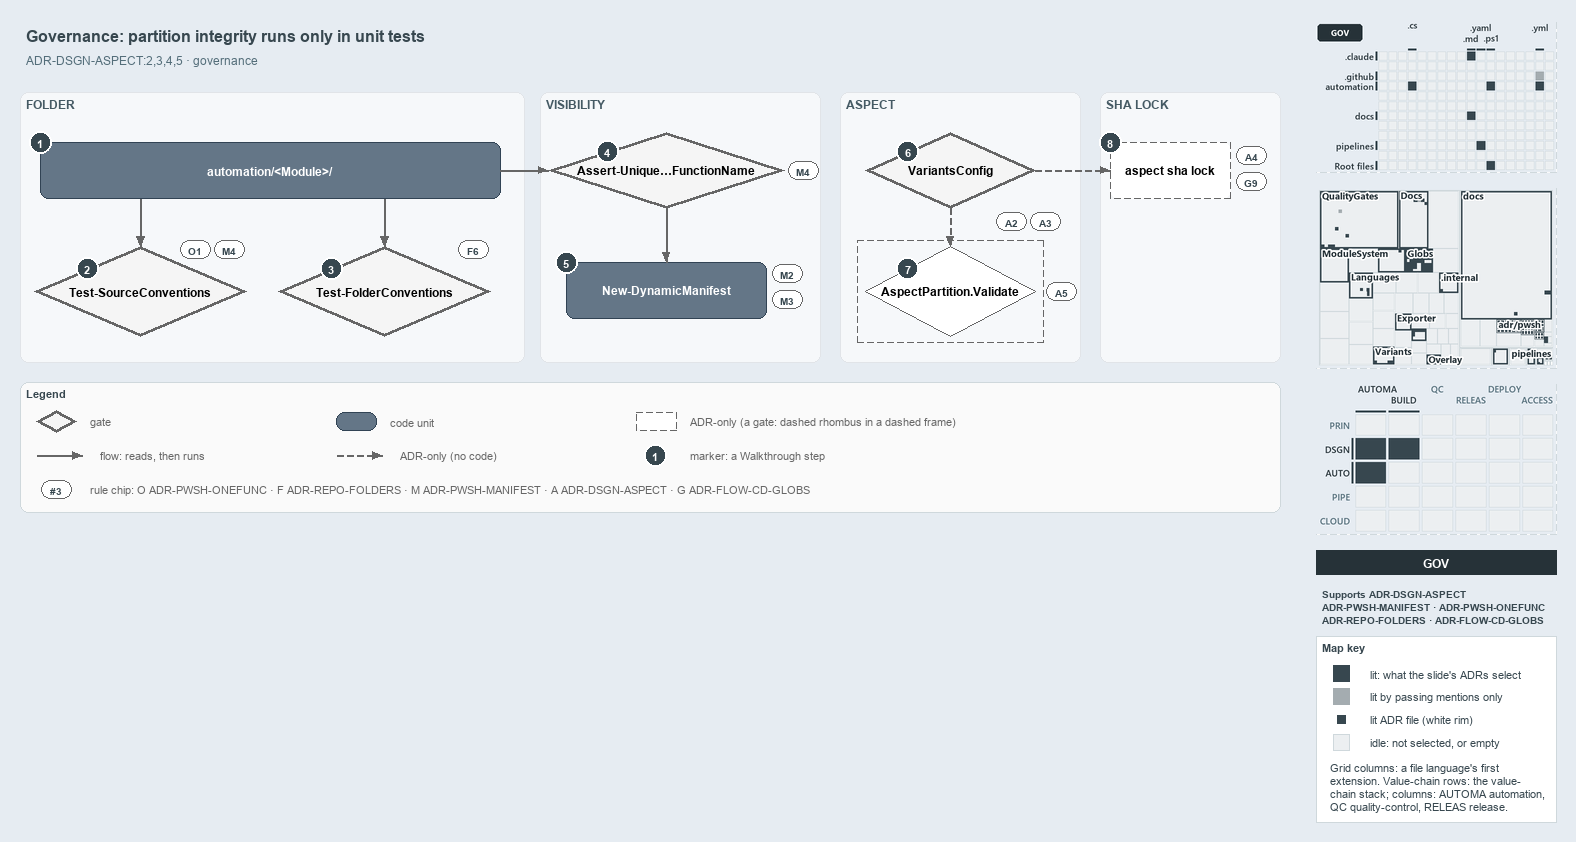

The diagram above was exported from draw.io. Its source (the exported page's mxGraphModel, read from the mxfile embedded in the PNG):
<mxGraphModel dx="1024" dy="768" grid="0" gridSize="10" guides="1" tooltips="1" connect="1" arrows="1" fold="1" page="1" pageScale="1" pageWidth="1572" pageHeight="602" background="#E6ECF2" math="0" shadow="0">
  <root>
    <mxCell id="0" />
    <mxCell id="1" parent="0" />
    <mxCell id="title" value="Governance: partition integrity runs only in unit tests" style="text;html=1;align=left;verticalAlign=middle;fontSize=16;fontStyle=1;fontColor=#37474F;" vertex="1" parent="1">
      <mxGeometry x="20" y="14" width="1260" height="30" as="geometry" />
    </mxCell>
    <mxCell id="subtitle" value="ADR-DSGN-ASPECT:2,3,4,5 &amp;#183; governance" style="text;html=1;align=left;verticalAlign=middle;fontSize=12;fontColor=#546E7A;" vertex="1" parent="1">
      <mxGeometry x="20" y="44" width="1240" height="20" as="geometry" />
    </mxCell>
    <mxCell id="band-folder" value="FOLDER" style="rounded=1;html=1;arcSize=3;fillColor=#F6F8FA;strokeColor=#E1E4E8;verticalAlign=top;align=left;spacingLeft=8;fontStyle=1;fontSize=12;fontColor=#455A64;" vertex="1" parent="1">
      <mxGeometry x="20" y="86" width="504" height="270" as="geometry" />
    </mxCell>
    <mxCell id="band-visibility" value="VISIBILITY" style="rounded=1;html=1;arcSize=3;fillColor=#F6F8FA;strokeColor=#E1E4E8;verticalAlign=top;align=left;spacingLeft=8;fontStyle=1;fontSize=12;fontColor=#455A64;" vertex="1" parent="1">
      <mxGeometry x="540" y="86" width="280" height="270" as="geometry" />
    </mxCell>
    <mxCell id="band-aspect" value="ASPECT" style="rounded=1;html=1;arcSize=3;fillColor=#F6F8FA;strokeColor=#E1E4E8;verticalAlign=top;align=left;spacingLeft=8;fontStyle=1;fontSize=12;fontColor=#455A64;" vertex="1" parent="1">
      <mxGeometry x="840" y="86" width="240" height="270" as="geometry" />
    </mxCell>
    <mxCell id="band-lock" value="SHA LOCK" style="rounded=1;html=1;arcSize=3;fillColor=#F6F8FA;strokeColor=#E1E4E8;verticalAlign=top;align=left;spacingLeft=8;fontStyle=1;fontSize=12;fontColor=#455A64;" vertex="1" parent="1">
      <mxGeometry x="1100" y="86" width="180" height="270" as="geometry" />
    </mxCell>
    <mxCell id="folder" value="&lt;b&gt;automation/&amp;lt;Module&amp;gt;/&lt;/b&gt;" style="rounded=1;whiteSpace=wrap;html=1;arcSize=20;fillColor=#647687;strokeColor=#314354;fontColor=#FFFFFF;fontSize=12;" vertex="1" parent="1">
      <mxGeometry x="40" y="136" width="460" height="56" as="geometry" />
    </mxCell>
    <mxCell id="gate-source" value="&lt;b&gt;Test-SourceConventions&lt;/b&gt;" style="rhombus;whiteSpace=wrap;html=1;fillColor=#f5f5f5;strokeColor=#666666;strokeWidth=3;fontSize=12;" vertex="1" parent="1">
      <mxGeometry x="34" y="240" width="212" height="90" as="geometry" />
    </mxCell>
    <mxCell id="gate-folder" value="&lt;b&gt;Test-FolderConventions&lt;/b&gt;" style="rhombus;whiteSpace=wrap;html=1;fillColor=#f5f5f5;strokeColor=#666666;strokeWidth=3;fontSize=12;" vertex="1" parent="1">
      <mxGeometry x="278" y="240" width="212" height="90" as="geometry" />
    </mxCell>
    <mxCell id="gate-unique" value="&lt;b&gt;Assert-Unique&amp;#8230;FunctionName&lt;/b&gt;" style="rhombus;whiteSpace=wrap;html=1;fillColor=#f5f5f5;strokeColor=#666666;strokeWidth=3;fontSize=12;" vertex="1" parent="1">
      <mxGeometry x="548" y="126" width="236" height="76" as="geometry" />
    </mxCell>
    <mxCell id="manifest" value="&lt;b&gt;New-DynamicManifest&lt;/b&gt;" style="rounded=1;whiteSpace=wrap;html=1;arcSize=20;fillColor=#647687;strokeColor=#314354;fontColor=#FFFFFF;fontSize=12;" vertex="1" parent="1">
      <mxGeometry x="566" y="256" width="200" height="56" as="geometry" />
    </mxCell>
    <mxCell id="gate-variants" value="&lt;b&gt;VariantsConfig&lt;/b&gt;" style="rhombus;whiteSpace=wrap;html=1;fillColor=#f5f5f5;strokeColor=#666666;strokeWidth=3;fontSize=12;" vertex="1" parent="1">
      <mxGeometry x="865" y="126" width="170" height="76" as="geometry" />
    </mxCell>
    <mxCell id="frame-validate" value="" style="rounded=0;html=1;fillColor=none;strokeColor=#666666;dashed=1;" vertex="1" parent="1">
      <mxGeometry x="857" y="234" width="186" height="102" as="geometry" />
    </mxCell>
    <mxCell id="validate" value="&lt;b&gt;AspectPartition.Validate&lt;/b&gt;" style="rhombus;whiteSpace=wrap;html=1;fillColor=#FFFFFF;strokeColor=#666666;dashed=1;fontSize=12;" vertex="1" parent="1">
      <mxGeometry x="865" y="240" width="170" height="90" as="geometry" />
    </mxCell>
    <mxCell id="lock" value="&lt;b&gt;aspect sha lock&lt;/b&gt;" style="rounded=1;whiteSpace=wrap;html=1;arcSize=20;fillColor=#FFFFFF;strokeColor=#666666;dashed=1;fontSize=12;" vertex="1" parent="1">
      <mxGeometry x="1110" y="136" width="120" height="56" as="geometry" />
    </mxCell>
    <mxCell id="port-folder-b1" value="" style="text;html=1;strokeColor=none;fillColor=none;" vertex="1" parent="1">
      <mxGeometry x="140" y="192" width="1" height="1" as="geometry" />
    </mxCell>
    <mxCell id="edge-folder-source" value="" style="edgeStyle=orthogonalEdgeStyle;rounded=1;html=1;endArrow=block;strokeColor=#666666;" edge="1" parent="1" source="port-folder-b1" target="gate-source">
      <mxGeometry relative="1" as="geometry" />
    </mxCell>
    <mxCell id="port-folder-b2" value="" style="text;html=1;strokeColor=none;fillColor=none;" vertex="1" parent="1">
      <mxGeometry x="384" y="192" width="1" height="1" as="geometry" />
    </mxCell>
    <mxCell id="edge-folder-folder" value="" style="edgeStyle=orthogonalEdgeStyle;rounded=1;html=1;endArrow=block;strokeColor=#666666;" edge="1" parent="1" source="port-folder-b2" target="gate-folder">
      <mxGeometry relative="1" as="geometry" />
    </mxCell>
    <mxCell id="edge-folder-unique" value="" style="edgeStyle=orthogonalEdgeStyle;rounded=1;html=1;endArrow=block;strokeColor=#666666;" edge="1" parent="1" source="folder" target="gate-unique">
      <mxGeometry relative="1" as="geometry" />
    </mxCell>
    <mxCell id="edge-unique-manifest" value="" style="edgeStyle=orthogonalEdgeStyle;rounded=1;html=1;endArrow=block;strokeColor=#666666;" edge="1" parent="1" source="gate-unique" target="manifest">
      <mxGeometry relative="1" as="geometry" />
    </mxCell>
    <mxCell id="edge-variants-validate" value="" style="edgeStyle=orthogonalEdgeStyle;rounded=1;html=1;endArrow=block;strokeColor=#666666;dashed=1;" edge="1" parent="1" source="gate-variants" target="validate">
      <mxGeometry relative="1" as="geometry" />
    </mxCell>
    <mxCell id="edge-variants-lock" value="" style="edgeStyle=orthogonalEdgeStyle;rounded=1;html=1;endArrow=block;strokeColor=#666666;dashed=1;" edge="1" parent="1" source="gate-variants" target="lock">
      <mxGeometry relative="1" as="geometry" />
    </mxCell>
    <mxCell id="mark-1" value="1" style="ellipse;html=1;fillColor=#37474F;strokeColor=#FFFFFF;strokeWidth=2;fontColor=#FFFFFF;fontStyle=1;fontSize=11;" vertex="1" parent="1">
      <mxGeometry x="29" y="125" width="22" height="22" as="geometry" />
    </mxCell>
    <mxCell id="mark-2" value="2" style="ellipse;html=1;fillColor=#37474F;strokeColor=#FFFFFF;strokeWidth=2;fontColor=#FFFFFF;fontStyle=1;fontSize=11;" vertex="1" parent="1">
      <mxGeometry x="76" y="251.5" width="22" height="22" as="geometry" />
    </mxCell>
    <mxCell id="mark-3" value="3" style="ellipse;html=1;fillColor=#37474F;strokeColor=#FFFFFF;strokeWidth=2;fontColor=#FFFFFF;fontStyle=1;fontSize=11;" vertex="1" parent="1">
      <mxGeometry x="320" y="251.5" width="22" height="22" as="geometry" />
    </mxCell>
    <mxCell id="mark-4" value="4" style="ellipse;html=1;fillColor=#37474F;strokeColor=#FFFFFF;strokeWidth=2;fontColor=#FFFFFF;fontStyle=1;fontSize=11;" vertex="1" parent="1">
      <mxGeometry x="596" y="134" width="22" height="22" as="geometry" />
    </mxCell>
    <mxCell id="mark-5" value="5" style="ellipse;html=1;fillColor=#37474F;strokeColor=#FFFFFF;strokeWidth=2;fontColor=#FFFFFF;fontStyle=1;fontSize=11;" vertex="1" parent="1">
      <mxGeometry x="555" y="245" width="22" height="22" as="geometry" />
    </mxCell>
    <mxCell id="mark-6" value="6" style="ellipse;html=1;fillColor=#37474F;strokeColor=#FFFFFF;strokeWidth=2;fontColor=#FFFFFF;fontStyle=1;fontSize=11;" vertex="1" parent="1">
      <mxGeometry x="896.5" y="134" width="22" height="22" as="geometry" />
    </mxCell>
    <mxCell id="mark-7" value="7" style="ellipse;html=1;fillColor=#37474F;strokeColor=#FFFFFF;strokeWidth=2;fontColor=#FFFFFF;fontStyle=1;fontSize=11;" vertex="1" parent="1">
      <mxGeometry x="896.5" y="251.5" width="22" height="22" as="geometry" />
    </mxCell>
    <mxCell id="mark-8" value="8" style="ellipse;html=1;fillColor=#37474F;strokeColor=#FFFFFF;strokeWidth=2;fontColor=#FFFFFF;fontStyle=1;fontSize=11;" vertex="1" parent="1">
      <mxGeometry x="1099" y="125" width="22" height="22" as="geometry" />
    </mxCell>
    <mxCell id="chip-source-o1" value="O1" style="rounded=1;arcSize=50;whiteSpace=wrap;html=1;fillColor=#FFFFFF;strokeColor=#666666;fontColor=#37474F;fontStyle=1;fontSize=10.5;" vertex="1" parent="1">
      <mxGeometry x="180" y="234" width="30" height="18" as="geometry" />
    </mxCell>
    <mxCell id="chip-source-m4" value="M4" style="rounded=1;arcSize=50;whiteSpace=wrap;html=1;fillColor=#FFFFFF;strokeColor=#666666;fontColor=#37474F;fontStyle=1;fontSize=10.5;" vertex="1" parent="1">
      <mxGeometry x="214" y="234" width="30" height="18" as="geometry" />
    </mxCell>
    <mxCell id="chip-folder-f6" value="F6" style="rounded=1;arcSize=50;whiteSpace=wrap;html=1;fillColor=#FFFFFF;strokeColor=#666666;fontColor=#37474F;fontStyle=1;fontSize=10.5;" vertex="1" parent="1">
      <mxGeometry x="458" y="234" width="30" height="18" as="geometry" />
    </mxCell>
    <mxCell id="chip-unique-m4" value="M4" style="rounded=1;arcSize=50;whiteSpace=wrap;html=1;fillColor=#FFFFFF;strokeColor=#666666;fontColor=#37474F;fontStyle=1;fontSize=10.5;" vertex="1" parent="1">
      <mxGeometry x="788" y="155" width="30" height="18" as="geometry" />
    </mxCell>
    <mxCell id="chip-manifest-m2" value="M2" style="rounded=1;arcSize=50;whiteSpace=wrap;html=1;fillColor=#FFFFFF;strokeColor=#666666;fontColor=#37474F;fontStyle=1;fontSize=10.5;" vertex="1" parent="1">
      <mxGeometry x="772" y="258" width="30" height="18" as="geometry" />
    </mxCell>
    <mxCell id="chip-manifest-m3" value="M3" style="rounded=1;arcSize=50;whiteSpace=wrap;html=1;fillColor=#FFFFFF;strokeColor=#666666;fontColor=#37474F;fontStyle=1;fontSize=10.5;" vertex="1" parent="1">
      <mxGeometry x="772" y="284" width="30" height="18" as="geometry" />
    </mxCell>
    <mxCell id="chip-variants-a2" value="A2" style="rounded=1;arcSize=50;whiteSpace=wrap;html=1;fillColor=#FFFFFF;strokeColor=#666666;fontColor=#37474F;fontStyle=1;fontSize=10.5;" vertex="1" parent="1">
      <mxGeometry x="996" y="206" width="30" height="18" as="geometry" />
    </mxCell>
    <mxCell id="chip-variants-a3" value="A3" style="rounded=1;arcSize=50;whiteSpace=wrap;html=1;fillColor=#FFFFFF;strokeColor=#666666;fontColor=#37474F;fontStyle=1;fontSize=10.5;" vertex="1" parent="1">
      <mxGeometry x="1030" y="206" width="30" height="18" as="geometry" />
    </mxCell>
    <mxCell id="chip-validate-a5" value="A5" style="rounded=1;arcSize=50;whiteSpace=wrap;html=1;fillColor=#FFFFFF;strokeColor=#666666;fontColor=#37474F;fontStyle=1;fontSize=10.5;" vertex="1" parent="1">
      <mxGeometry x="1046" y="276" width="30" height="18" as="geometry" />
    </mxCell>
    <mxCell id="chip-lock-a4" value="A4" style="rounded=1;arcSize=50;whiteSpace=wrap;html=1;fillColor=#FFFFFF;strokeColor=#666666;fontColor=#37474F;fontStyle=1;fontSize=10.5;" vertex="1" parent="1">
      <mxGeometry x="1236" y="140" width="30" height="18" as="geometry" />
    </mxCell>
    <mxCell id="chip-lock-g9" value="G9" style="rounded=1;arcSize=50;whiteSpace=wrap;html=1;fillColor=#FFFFFF;strokeColor=#666666;fontColor=#37474F;fontStyle=1;fontSize=10.5;" vertex="1" parent="1">
      <mxGeometry x="1236" y="166" width="30" height="18" as="geometry" />
    </mxCell>
    <mxCell id="legend" value="&lt;b&gt;Legend&lt;/b&gt;" style="rounded=1;whiteSpace=wrap;html=1;arcSize=6;fillColor=#FAFAFA;strokeColor=#CFD8DC;align=left;verticalAlign=top;spacing=8;fontSize=11;fontColor=#37474F;" vertex="1" parent="1">
      <mxGeometry x="20" y="376" width="1260" height="130" as="geometry" />
    </mxCell>
    <mxCell id="legend-gate" value="" style="rhombus;whiteSpace=wrap;html=1;fillColor=#f5f5f5;strokeColor=#666666;strokeWidth=3;fontSize=12;" vertex="1" parent="1">
      <mxGeometry x="36" y="404" width="40" height="22" as="geometry" />
    </mxCell>
    <mxCell id="legend-gate-text" value="gate" style="text;html=1;align=left;verticalAlign=middle;fontSize=11;fontColor=#666666;" vertex="1" parent="1">
      <mxGeometry x="84" y="405" width="240" height="20" as="geometry" />
    </mxCell>
    <mxCell id="legend-code" value="" style="rounded=1;whiteSpace=wrap;html=1;arcSize=20;fillColor=#647687;strokeColor=#314354;fontColor=#FFFFFF;fontSize=12;" vertex="1" parent="1">
      <mxGeometry x="336" y="406" width="40" height="18" as="geometry" />
    </mxCell>
    <mxCell id="legend-code-text" value="code unit" style="text;html=1;align=left;verticalAlign=middle;fontSize=11;fontColor=#666666;" vertex="1" parent="1">
      <mxGeometry x="384" y="405" width="240" height="20" as="geometry" />
    </mxCell>
    <mxCell id="legend-adronly" value="" style="rounded=1;whiteSpace=wrap;html=1;arcSize=20;fillColor=#FFFFFF;strokeColor=#666666;dashed=1;fontSize=12;" vertex="1" parent="1">
      <mxGeometry x="636" y="406" width="40" height="18" as="geometry" />
    </mxCell>
    <mxCell id="legend-adronly-text" value="ADR-only (a gate: dashed rhombus in a dashed frame)" style="text;html=1;align=left;verticalAlign=middle;fontSize=11;fontColor=#666666;" vertex="1" parent="1">
      <mxGeometry x="684" y="405" width="240" height="20" as="geometry" />
    </mxCell>
    <mxCell id="legend-flow-a" value="" style="text;html=1;strokeColor=none;fillColor=none;" vertex="1" parent="1">
      <mxGeometry x="36" y="449" width="1" height="1" as="geometry" />
    </mxCell>
    <mxCell id="legend-flow-b" value="" style="text;html=1;strokeColor=none;fillColor=none;" vertex="1" parent="1">
      <mxGeometry x="82" y="449" width="1" height="1" as="geometry" />
    </mxCell>
    <mxCell id="legend-flow" value="" style="edgeStyle=orthogonalEdgeStyle;rounded=1;html=1;endArrow=block;strokeColor=#666666;" edge="1" parent="1" source="legend-flow-a" target="legend-flow-b">
      <mxGeometry relative="1" as="geometry" />
    </mxCell>
    <mxCell id="legend-flow-text" value="flow: reads, then runs" style="text;html=1;align=left;verticalAlign=middle;fontSize=11;fontColor=#666666;" vertex="1" parent="1">
      <mxGeometry x="94" y="439" width="240" height="20" as="geometry" />
    </mxCell>
    <mxCell id="legend-adr-a" value="" style="text;html=1;strokeColor=none;fillColor=none;" vertex="1" parent="1">
      <mxGeometry x="336" y="449" width="1" height="1" as="geometry" />
    </mxCell>
    <mxCell id="legend-adr-b" value="" style="text;html=1;strokeColor=none;fillColor=none;" vertex="1" parent="1">
      <mxGeometry x="382" y="449" width="1" height="1" as="geometry" />
    </mxCell>
    <mxCell id="legend-adr" value="" style="edgeStyle=orthogonalEdgeStyle;rounded=1;html=1;endArrow=block;strokeColor=#666666;dashed=1;" edge="1" parent="1" source="legend-adr-a" target="legend-adr-b">
      <mxGeometry relative="1" as="geometry" />
    </mxCell>
    <mxCell id="legend-adr-text" value="ADR-only (no code)" style="text;html=1;align=left;verticalAlign=middle;fontSize=11;fontColor=#666666;" vertex="1" parent="1">
      <mxGeometry x="394" y="439" width="240" height="20" as="geometry" />
    </mxCell>
    <mxCell id="legend-mark" value="1" style="ellipse;html=1;fillColor=#37474F;strokeColor=#FFFFFF;strokeWidth=2;fontColor=#FFFFFF;fontStyle=1;fontSize=11;" vertex="1" parent="1">
      <mxGeometry x="644" y="438" width="22" height="22" as="geometry" />
    </mxCell>
    <mxCell id="legend-mark-text" value="marker: a Walkthrough step" style="text;html=1;align=left;verticalAlign=middle;fontSize=11;fontColor=#666666;" vertex="1" parent="1">
      <mxGeometry x="684" y="439" width="220" height="20" as="geometry" />
    </mxCell>
    <mxCell id="legend-rule" value="#3" style="rounded=1;arcSize=50;whiteSpace=wrap;html=1;fillColor=#FFFFFF;strokeColor=#666666;fontColor=#37474F;fontStyle=1;fontSize=10.5;" vertex="1" parent="1">
      <mxGeometry x="41" y="474" width="30" height="18" as="geometry" />
    </mxCell>
    <mxCell id="legend-rule-text" value="rule chip: O ADR-PWSH-ONEFUNC &amp;#183; F ADR-REPO-FOLDERS &amp;#183; M ADR-PWSH-MANIFEST &amp;#183; A ADR-DSGN-ASPECT &amp;#183; G ADR-FLOW-CD-GLOBS" style="text;html=1;align=left;verticalAlign=middle;fontSize=11;fontColor=#666666;" vertex="1" parent="1">
      <mxGeometry x="84" y="473" width="900" height="20" as="geometry" />
    </mxCell>
    <mxCell id="minimap-grid" value="" style="shape=image;html=1;imageAspect=0;aspect=fixed;verticalLabelPosition=bottom;strokeColor=#CFD8DC;dashed=1;fillColor=#FAFAFA;image=data:image/png,(base64 omitted: 14716 chars);" vertex="1" parent="1">
      <mxGeometry x="1316" y="16" width="240" height="150" as="geometry" />
    </mxCell>
    <mxCell id="minimap-tree" value="" style="shape=image;html=1;imageAspect=0;aspect=fixed;verticalLabelPosition=bottom;strokeColor=#CFD8DC;dashed=1;fillColor=#FAFAFA;image=data:image/png,(base64 omitted: 34260 chars);" vertex="1" parent="1">
      <mxGeometry x="1316" y="182" width="240" height="180" as="geometry" />
    </mxCell>
    <mxCell id="minimap-chain" value="" style="shape=image;html=1;imageAspect=0;aspect=fixed;verticalLabelPosition=bottom;strokeColor=#CFD8DC;dashed=1;fillColor=#FAFAFA;image=data:image/png,(base64 omitted: 14396 chars);" vertex="1" parent="1">
      <mxGeometry x="1316" y="378" width="240" height="150" as="geometry" />
    </mxCell>
    <mxCell id="lens-badge" value="GOV" style="rounded=0;whiteSpace=wrap;html=1;align=center;verticalAlign=middle;fontSize=12;fontStyle=1;fontColor=#FFFFFF;fillColor=#263238;strokeColor=none;" vertex="1" parent="1">
      <mxGeometry x="1316" y="544" width="240" height="24" as="geometry" />
    </mxCell>
    <mxCell id="supports" value="&lt;b&gt;Supports&lt;/b&gt; ADR-DSGN-ASPECT&lt;br&gt;ADR-PWSH-MANIFEST &amp;#183; ADR-PWSH-ONEFUNC&lt;br&gt;ADR-REPO-FOLDERS &amp;#183; ADR-FLOW-CD-GLOBS" style="text;html=1;whiteSpace=wrap;align=left;verticalAlign=top;fontSize=10.5;fontColor=#37474F;" vertex="1" parent="1">
      <mxGeometry x="1316" y="576" width="240" height="46" as="geometry" />
    </mxCell>
    <mxCell id="mapkey" value="&lt;b&gt;Map key&lt;/b&gt;" style="rounded=0;whiteSpace=wrap;html=1;align=left;verticalAlign=top;fontSize=11;fontColor=#37474F;fillColor=#FFFFFF;strokeColor=#CFD8DC;spacingLeft=8;spacingTop=2;" vertex="1" parent="1">
      <mxGeometry x="1316" y="630" width="240" height="186" as="geometry" />
    </mxCell>
    <mxCell id="mapkey-lit" value="" style="rounded=0;html=1;fillColor=#37474F;strokeColor=#37474F;" vertex="1" parent="1">
      <mxGeometry x="1333.0" y="659.0" width="16" height="16" as="geometry" />
    </mxCell>
    <mxCell id="mapkey-lit-text" value="lit: what the slide's ADRs select" style="text;html=1;align=left;verticalAlign=middle;fontSize=11;fontColor=#37474F;" vertex="1" parent="1">
      <mxGeometry x="1364" y="657" width="184" height="20" as="geometry" />
    </mxCell>
    <mxCell id="mapkey-touched" value="" style="rounded=0;html=1;fillColor=#A4ACB0;strokeColor=#A4ACB0;" vertex="1" parent="1">
      <mxGeometry x="1333.0" y="682.0" width="16" height="16" as="geometry" />
    </mxCell>
    <mxCell id="mapkey-touched-text" value="lit by passing mentions only" style="text;html=1;align=left;verticalAlign=middle;fontSize=11;fontColor=#37474F;" vertex="1" parent="1">
      <mxGeometry x="1364" y="680" width="184" height="20" as="geometry" />
    </mxCell>
    <mxCell id="mapkey-adr" value="" style="rounded=0;html=1;fillColor=#37474F;strokeColor=#FFFFFF;strokeWidth=2;" vertex="1" parent="1">
      <mxGeometry x="1335.0" y="707.0" width="12" height="12" as="geometry" />
    </mxCell>
    <mxCell id="mapkey-adr-text" value="lit ADR file (white rim)" style="text;html=1;align=left;verticalAlign=middle;fontSize=11;fontColor=#37474F;" vertex="1" parent="1">
      <mxGeometry x="1364" y="703" width="184" height="20" as="geometry" />
    </mxCell>
    <mxCell id="mapkey-idle" value="" style="rounded=0;html=1;fillColor=#ECEFF1;strokeColor=#CFD8DC;" vertex="1" parent="1">
      <mxGeometry x="1333.0" y="728.0" width="16" height="16" as="geometry" />
    </mxCell>
    <mxCell id="mapkey-idle-text" value="idle: not selected, or empty" style="text;html=1;align=left;verticalAlign=middle;fontSize=11;fontColor=#37474F;" vertex="1" parent="1">
      <mxGeometry x="1364" y="726" width="184" height="20" as="geometry" />
    </mxCell>
    <mxCell id="mapkey-codes" value="Grid columns: a file language's first&lt;br&gt;extension. Value-chain rows: the value-&lt;br&gt;chain stack; columns: AUTOMA automation,&lt;br&gt;QC quality-control, RELEAS release." style="text;html=1;align=left;verticalAlign=top;whiteSpace=wrap;fontSize=11;fontColor=#37474F;" vertex="1" parent="1">
      <mxGeometry x="1324" y="750" width="224" height="60" as="geometry" />
    </mxCell>
  </root>
</mxGraphModel>